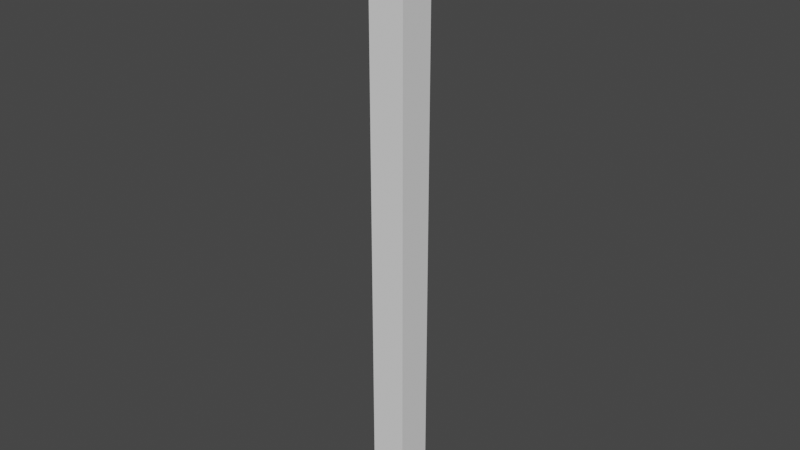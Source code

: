 # Source: Column.blend  (saved by Blender 2.81.16; exported with 4.5.12 LTS)
import bpy
from mathutils import Matrix  # noqa: F401  (used for matrix-valued properties, if any)

bpy.ops.wm.read_factory_settings(use_empty=True)
scene = bpy.context.scene
scene.name = 'Scene'

# ---- collections
col_collection = bpy.data.collections.new('Collection'); scene.collection.children.link(col_collection)

# ---- materials (node trees are filled in below, after node groups)
mat_bricks = bpy.data.materials.new('Bricks')

# ---- material node trees

# ---- world
world_world = bpy.data.worlds.new('World'); scene.world = world_world
world_world.use_nodes = True; world_world.node_tree.nodes.clear()
_N = world_world.node_tree.nodes; _L = world_world.node_tree.links
n0 = _N.new('ShaderNodeOutputWorld'); n0.name = 'World Output'; n0.location = (300, 300)
n1 = _N.new('ShaderNodeBackground'); n1.name = 'Background'; n1.location = (10, 300)
n1.inputs[0].default_value = (0.05088, 0.05088, 0.05088, 1.0)
_L.new(n1.outputs[0], n0.inputs[0])
n0.is_active_output = True
world_world.color = (0.05088, 0.05088, 0.05088)
world_world.use_sun_shadow = False
world_world.sun_shadow_jitter_overblur = 0.0

# ---- meshes
me_lod_a_column = bpy.data.meshes.new('LOD_A_Column')
me_lod_a_column.from_pydata([(0.25, 0.25, 4.0), (0.25, 0.25, 0.0), (0.25, 0.0, 4.0), (0.25, 0.0, 0.0), (0.0, 0.25, 4.0), (0.0, 0.25, 0.0), (0.0, 0.0, 4.0), (0.0, 0.0, 0.0), (0.0, 0.25, -0.25), (0.0, 0.0, -0.25), (0.25, 0.25, -0.25), (0.25, 0.0, -0.25)], [], [(0, 4, 6, 2), (3, 2, 6, 7), (7, 6, 4, 5), (7, 5, 8, 9), (1, 5, 4, 0), (1, 0, 2, 3), (8, 10, 11, 9), (1, 3, 11, 10), (5, 1, 10, 8), (3, 7, 9, 11)])
_uv = me_lod_a_column.uv_layers.new(name='UVMap')
_uv.uv.foreach_set('vector', [0.9999, 0.0, 0.9999, 0.05882, 0.7999, 0.05882, 0.7999, 7.012e-09, 0.2, 0.9411, 0.2, 0.0, 0.4, 0.0, 0.4, 0.9411, 5.213e-07, 0.9411, 0.0, 0.0, 0.2, 0.0, 0.2, 0.9411, 5.213e-07, 0.9411, 0.2, 0.9411, 0.2, 0.9999, 5.539e-07, 0.9999, 0.5999, 0.9411, 0.4, 0.9411, 0.4, 0.0, 0.5999, 0.0, 0.5999, 0.9411, 0.5999, 0.0, 0.7999, 0.0, 0.7999, 0.9411, 0.7999, 0.1176, 0.7999, 0.05882, 0.9999, 0.05882, 0.9999, 0.1176, 0.5999, 0.9411, 0.7999, 0.9411, 0.7999, 0.9999, 0.5999, 0.9999, 0.4, 0.9411, 0.5999, 0.9411, 0.5999, 0.9999, 0.4, 0.9999, 0.2, 0.9411, 0.4, 0.9411, 0.4, 0.9999, 0.2, 0.9999])
me_lod_a_column.materials.append(mat_bricks)
me_lod_a_column.use_remesh_preserve_volume = False
me_lod_a_column.use_remesh_preserve_attributes = False
me_lod_a_column.use_mirror_vertex_groups = False
me_lod_a_column.update()

# ---- objects
ob_lod_a_column = bpy.data.objects.new('LOD_A_Column', me_lod_a_column)

# ---- transforms, parenting, visibility, modifiers, constraints
ob_lod_a_column.location = (0.0, 0.0, 0.0)
ob_lod_a_column.lock_rotations_4d = False
ob_lod_a_column.empty_display_type = 'ARROWS'
ob_lod_a_column.lineart.crease_threshold = 0.0

# ---- collection membership
col_collection.objects.link(ob_lod_a_column)

# ---- scene / render settings (as saved in the file)
scene.frame_start = 1; scene.frame_end = 250; scene.frame_set(1)
scene.render.engine = 'BLENDER_EEVEE_NEXT'
scene.cycles.use_denoising = False
scene.cycles.samples = 128
scene.cycles.sampling_pattern = 'TABULATED_SOBOL'
scene.cycles.use_adaptive_sampling = False
scene.cycles.use_light_tree = False
scene.view_settings.view_transform = 'Filmic'
bpy.context.view_layer.update()

# ---- added for rendering (the .blend has no active camera and no usable light): camera, sun
cam_auto = bpy.data.cameras.new('AutoCamera')
cam_auto.lens = 50.0
cam_auto.sensor_width = 36.0
cam_auto.clip_end = 1000.0
ob_auto_camera = bpy.data.objects.new('AutoCamera', cam_auto)
scene.collection.objects.link(ob_auto_camera)
ob_auto_camera.location = (4.07079, -4.60994, 5.03163)
ob_auto_camera.rotation_euler = (1.09748, -7.21219e-08, 0.694738)
scene.camera = ob_auto_camera
light_auto_sun = bpy.data.lights.new('AutoSun', 'SUN')
light_auto_sun.energy = 3.0
light_auto_sun.angle = 0.0523599
ob_auto_sun = bpy.data.objects.new('AutoSun', light_auto_sun)
scene.collection.objects.link(ob_auto_sun)
ob_auto_sun.rotation_euler = (0.872665, 0.174533, 0.523599)
bpy.context.view_layer.update()
